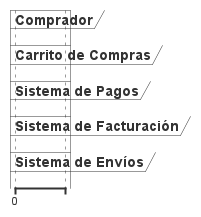

The diagram above was rendered by PlantUML. Its source (embedded in the PNG):
@startuml
robust "Comprador" as Comprador
robust "Carrito de Compras" as Carrito
robust "Sistema de Pagos" as Pagos
robust "Sistema de Facturación" as Facturacion
robust "Sistema de Envíos" as Envios

Comprador -> Carrito : Agregar productos al carrito
Carrito -> Comprador : Confirmar productos agregados
Comprador -> Carrito : Revisar y actualizar carrito
Comprador -> Carrito : Proceder a pago
Carrito -> Pagos : Enviar datos de compra para pago

Pagos -> Carrito : Confirmación de pago exitoso
Carrito -> Facturacion : Generar factura
Facturacion -> Comprador : Enviar factura por correo
Facturacion -> Envios : Notificar para iniciar envío
Envios -> Comprador : Confirmación de envío y código de seguimiento

@enduml